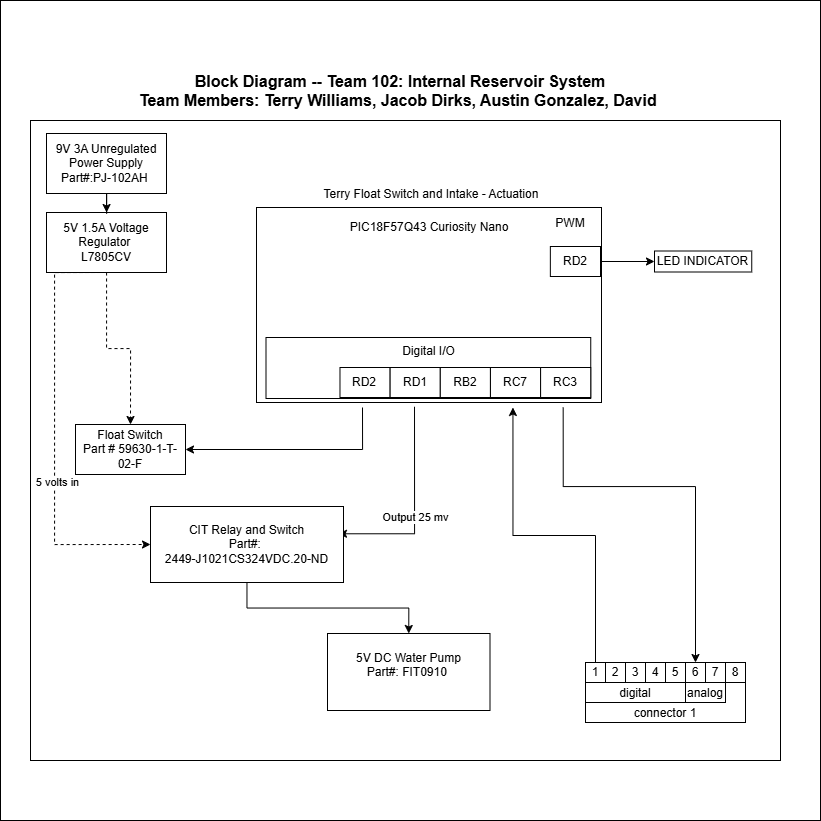

The diagram above was exported from draw.io. Its source (the exported page's mxGraphModel, read from the mxfile embedded in the PNG):
<mxGraphModel dx="1389" dy="831" grid="1" gridSize="10" guides="1" tooltips="1" connect="1" arrows="1" fold="1" page="1" pageScale="1" pageWidth="850" pageHeight="1100" math="0" shadow="0">
  <root>
    <mxCell id="0" />
    <mxCell id="1" parent="0" />
    <mxCell id="gdR-libEU9XXBJtdhJ2Q-59" value="" style="whiteSpace=wrap;html=1;aspect=fixed;" parent="1" vertex="1">
      <mxGeometry x="70" y="80" width="820" height="820" as="geometry" />
    </mxCell>
    <mxCell id="2jWS39o6e2R1XYsORDmq-1" value="" style="group" connectable="0" vertex="1" parent="1">
      <mxGeometry x="100" y="150" width="750" height="726" as="geometry" />
    </mxCell>
    <mxCell id="2jWS39o6e2R1XYsORDmq-2" value="" style="rounded=0;whiteSpace=wrap;html=1;fillColor=none;verticalAlign=top;" vertex="1" parent="2jWS39o6e2R1XYsORDmq-1">
      <mxGeometry y="50" width="750" height="640" as="geometry" />
    </mxCell>
    <mxCell id="2jWS39o6e2R1XYsORDmq-3" value="" style="rounded=0;whiteSpace=wrap;html=1;fillColor=none;dashed=1;strokeColor=none;" vertex="1" parent="2jWS39o6e2R1XYsORDmq-1">
      <mxGeometry x="10" y="60" width="730" height="615" as="geometry" />
    </mxCell>
    <mxCell id="2jWS39o6e2R1XYsORDmq-4" value="&lt;div style=&quot;font-size: 16px&quot;&gt;&lt;b style=&quot;font-size: 16px&quot;&gt;Block Diagram -- Team 102:&amp;nbsp;&lt;/b&gt;&lt;span style=&quot;background-color: transparent; color: light-dark(rgb(0, 0, 0), rgb(255, 255, 255));&quot;&gt;&lt;b&gt;Internal Reservoir System&lt;/b&gt;&lt;/span&gt;&lt;/div&gt;&lt;div style=&quot;font-size: 16px&quot;&gt;&lt;span style=&quot;background-color: transparent; color: light-dark(rgb(0, 0, 0), rgb(255, 255, 255));&quot;&gt;&lt;b&gt;Team Members: Terry Williams, Jacob Dirks, Austin Gonzalez, David&amp;nbsp;&lt;/b&gt;&lt;/span&gt;&lt;/div&gt;&lt;div style=&quot;font-size: 16px&quot;&gt;&lt;br&gt;&lt;/div&gt;" style="text;html=1;strokeColor=none;fillColor=none;align=center;verticalAlign=middle;whiteSpace=wrap;rounded=0;fontSize=16;" vertex="1" parent="2jWS39o6e2R1XYsORDmq-1">
      <mxGeometry x="40" width="660" height="60" as="geometry" />
    </mxCell>
    <mxCell id="2jWS39o6e2R1XYsORDmq-5" style="edgeStyle=orthogonalEdgeStyle;rounded=0;orthogonalLoop=1;jettySize=auto;html=1;entryX=0.5;entryY=0;entryDx=0;entryDy=0;exitX=0.5;exitY=1;exitDx=0;exitDy=0;" edge="1" parent="2jWS39o6e2R1XYsORDmq-1" target="2jWS39o6e2R1XYsORDmq-16">
      <mxGeometry relative="1" as="geometry">
        <mxPoint x="470" y="670" as="targetPoint" />
        <mxPoint x="532.6723076923081" y="337" as="sourcePoint" />
        <Array as="points">
          <mxPoint x="533" y="416" />
          <mxPoint x="665" y="416" />
        </Array>
      </mxGeometry>
    </mxCell>
    <mxCell id="2jWS39o6e2R1XYsORDmq-6" style="edgeStyle=orthogonalEdgeStyle;rounded=0;orthogonalLoop=1;jettySize=auto;html=1;exitX=0.5;exitY=0;exitDx=0;exitDy=0;" edge="1" parent="2jWS39o6e2R1XYsORDmq-1" source="2jWS39o6e2R1XYsORDmq-11">
      <mxGeometry relative="1" as="geometry">
        <mxPoint x="290" y="670" as="sourcePoint" />
        <mxPoint x="482.44444444444434" y="337" as="targetPoint" />
      </mxGeometry>
    </mxCell>
    <mxCell id="2jWS39o6e2R1XYsORDmq-7" value="" style="group" connectable="0" vertex="1" parent="2jWS39o6e2R1XYsORDmq-1">
      <mxGeometry x="555" y="592" width="160" height="157" as="geometry" />
    </mxCell>
    <mxCell id="2jWS39o6e2R1XYsORDmq-8" value="connector 1" style="rounded=0;whiteSpace=wrap;html=1;verticalAlign=bottom;" vertex="1" parent="2jWS39o6e2R1XYsORDmq-7">
      <mxGeometry width="160" height="60" as="geometry" />
    </mxCell>
    <mxCell id="2jWS39o6e2R1XYsORDmq-9" value="digital" style="rounded=0;whiteSpace=wrap;html=1;verticalAlign=bottom;" vertex="1" parent="2jWS39o6e2R1XYsORDmq-7">
      <mxGeometry y="20" width="100" height="20" as="geometry" />
    </mxCell>
    <mxCell id="2jWS39o6e2R1XYsORDmq-10" value="analog" style="rounded=0;whiteSpace=wrap;html=1;verticalAlign=bottom;" vertex="1" parent="2jWS39o6e2R1XYsORDmq-7">
      <mxGeometry x="100" y="20" width="40" height="20" as="geometry" />
    </mxCell>
    <mxCell id="2jWS39o6e2R1XYsORDmq-11" value="1" style="rounded=0;whiteSpace=wrap;html=1;" vertex="1" parent="2jWS39o6e2R1XYsORDmq-7">
      <mxGeometry width="20" height="20" as="geometry" />
    </mxCell>
    <mxCell id="2jWS39o6e2R1XYsORDmq-12" value="2" style="rounded=0;whiteSpace=wrap;html=1;" vertex="1" parent="2jWS39o6e2R1XYsORDmq-7">
      <mxGeometry x="20" width="20" height="20" as="geometry" />
    </mxCell>
    <mxCell id="2jWS39o6e2R1XYsORDmq-13" value="3" style="rounded=0;whiteSpace=wrap;html=1;" vertex="1" parent="2jWS39o6e2R1XYsORDmq-7">
      <mxGeometry x="40" width="20" height="20" as="geometry" />
    </mxCell>
    <mxCell id="2jWS39o6e2R1XYsORDmq-14" value="4" style="rounded=0;whiteSpace=wrap;html=1;" vertex="1" parent="2jWS39o6e2R1XYsORDmq-7">
      <mxGeometry x="60" width="20" height="20" as="geometry" />
    </mxCell>
    <mxCell id="2jWS39o6e2R1XYsORDmq-15" value="5" style="rounded=0;whiteSpace=wrap;html=1;" vertex="1" parent="2jWS39o6e2R1XYsORDmq-7">
      <mxGeometry x="80" width="20" height="20" as="geometry" />
    </mxCell>
    <mxCell id="2jWS39o6e2R1XYsORDmq-16" value="6" style="rounded=0;whiteSpace=wrap;html=1;" vertex="1" parent="2jWS39o6e2R1XYsORDmq-7">
      <mxGeometry x="100" width="20" height="20" as="geometry" />
    </mxCell>
    <mxCell id="2jWS39o6e2R1XYsORDmq-17" value="7" style="rounded=0;whiteSpace=wrap;html=1;" vertex="1" parent="2jWS39o6e2R1XYsORDmq-7">
      <mxGeometry x="120" width="20" height="20" as="geometry" />
    </mxCell>
    <mxCell id="2jWS39o6e2R1XYsORDmq-18" value="8" style="rounded=0;whiteSpace=wrap;html=1;" vertex="1" parent="2jWS39o6e2R1XYsORDmq-7">
      <mxGeometry x="140" width="20" height="20" as="geometry" />
    </mxCell>
    <mxCell id="2jWS39o6e2R1XYsORDmq-19" value="Float Switch&lt;div&gt;Part #&amp;nbsp;59630-1-T-02-F&lt;/div&gt;" style="rounded=0;whiteSpace=wrap;html=1;" vertex="1" parent="2jWS39o6e2R1XYsORDmq-1">
      <mxGeometry x="45" y="354" width="110" height="50" as="geometry" />
    </mxCell>
    <mxCell id="2jWS39o6e2R1XYsORDmq-20" value="5V 1.5A Voltage Regulator&amp;nbsp;&lt;div&gt;L7805CV&lt;/div&gt;" style="rounded=0;whiteSpace=wrap;html=1;" vertex="1" parent="2jWS39o6e2R1XYsORDmq-1">
      <mxGeometry x="16" y="142" width="120" height="60" as="geometry" />
    </mxCell>
    <mxCell id="2jWS39o6e2R1XYsORDmq-21" value="" style="edgeStyle=orthogonalEdgeStyle;rounded=0;orthogonalLoop=1;jettySize=auto;html=1;" edge="1" parent="2jWS39o6e2R1XYsORDmq-1" source="2jWS39o6e2R1XYsORDmq-22" target="2jWS39o6e2R1XYsORDmq-20">
      <mxGeometry relative="1" as="geometry" />
    </mxCell>
    <mxCell id="2jWS39o6e2R1XYsORDmq-22" value="9V 3A Unregulated Power Supply&lt;div&gt;Part#:&lt;span style=&quot;background-color: transparent; color: light-dark(rgb(0, 0, 0), rgb(255, 255, 255));&quot;&gt;PJ-102AH&lt;/span&gt;&lt;span style=&quot;background-color: transparent; color: light-dark(rgb(0, 0, 0), rgb(255, 255, 255));&quot;&gt;&amp;nbsp;&lt;/span&gt;&lt;/div&gt;" style="rounded=0;whiteSpace=wrap;html=1;" vertex="1" parent="2jWS39o6e2R1XYsORDmq-1">
      <mxGeometry x="16" y="63" width="120" height="60" as="geometry" />
    </mxCell>
    <mxCell id="2jWS39o6e2R1XYsORDmq-23" value="&lt;font&gt;5V DC Water Pump&lt;/font&gt;&lt;div&gt;&lt;font&gt;Part#: FIT0910&amp;nbsp;&lt;/font&gt;&lt;/div&gt;&lt;div&gt;&lt;br&gt;&lt;/div&gt;" style="rounded=0;whiteSpace=wrap;html=1;" vertex="1" parent="2jWS39o6e2R1XYsORDmq-1">
      <mxGeometry x="297" y="563" width="162.5" height="77" as="geometry" />
    </mxCell>
    <mxCell id="2jWS39o6e2R1XYsORDmq-24" value="" style="edgeStyle=orthogonalEdgeStyle;rounded=0;orthogonalLoop=1;jettySize=auto;html=1;entryX=0.974;entryY=0.359;entryDx=0;entryDy=0;exitX=0.465;exitY=0.971;exitDx=0;exitDy=0;exitPerimeter=0;entryPerimeter=0;" edge="1" parent="2jWS39o6e2R1XYsORDmq-1" target="2jWS39o6e2R1XYsORDmq-26">
      <mxGeometry relative="1" as="geometry">
        <mxPoint x="384.0069615384609" y="336.231" as="sourcePoint" />
        <Array as="points">
          <mxPoint x="384" y="463" />
        </Array>
      </mxGeometry>
    </mxCell>
    <mxCell id="2jWS39o6e2R1XYsORDmq-25" value="Output 25 mv" style="edgeLabel;html=1;align=center;verticalAlign=middle;resizable=0;points=[];" vertex="1" connectable="0" parent="2jWS39o6e2R1XYsORDmq-24">
      <mxGeometry x="0.0721" relative="1" as="geometry">
        <mxPoint y="1" as="offset" />
      </mxGeometry>
    </mxCell>
    <mxCell id="2jWS39o6e2R1XYsORDmq-26" value="&lt;span style=&quot;background-color: transparent; color: light-dark(rgb(0, 0, 0), rgb(255, 255, 255));&quot;&gt;CIT Relay and Switch&lt;/span&gt;&lt;div&gt;&lt;span style=&quot;background-color: transparent; color: light-dark(rgb(0, 0, 0), rgb(255, 255, 255));&quot;&gt;Part#:&amp;nbsp;&lt;/span&gt;&lt;span style=&quot;background-color: transparent; white-space: pre; white-space: normal;&quot;&gt;&#09;&lt;/span&gt;&lt;/div&gt;&lt;div&gt;2449-J1021CS324VDC.20-ND&lt;/div&gt;" style="rounded=0;whiteSpace=wrap;html=1;" vertex="1" parent="2jWS39o6e2R1XYsORDmq-1">
      <mxGeometry x="120" y="436" width="193" height="76" as="geometry" />
    </mxCell>
    <mxCell id="2jWS39o6e2R1XYsORDmq-27" value="" style="edgeStyle=orthogonalEdgeStyle;rounded=0;orthogonalLoop=1;jettySize=auto;html=1;entryX=0.5;entryY=0;entryDx=0;entryDy=0;" edge="1" parent="2jWS39o6e2R1XYsORDmq-1" source="2jWS39o6e2R1XYsORDmq-26" target="2jWS39o6e2R1XYsORDmq-23">
      <mxGeometry relative="1" as="geometry">
        <mxPoint x="273.5" y="534" as="targetPoint" />
      </mxGeometry>
    </mxCell>
    <mxCell id="2jWS39o6e2R1XYsORDmq-28" value="" style="edgeStyle=orthogonalEdgeStyle;rounded=0;orthogonalLoop=1;jettySize=auto;html=1;entryX=0;entryY=0.5;entryDx=0;entryDy=0;dashed=1;exitX=0.5;exitY=1;exitDx=0;exitDy=0;" edge="1" parent="2jWS39o6e2R1XYsORDmq-1" source="2jWS39o6e2R1XYsORDmq-20" target="2jWS39o6e2R1XYsORDmq-26">
      <mxGeometry relative="1" as="geometry">
        <mxPoint x="76" y="282" as="targetPoint" />
        <Array as="points">
          <mxPoint x="24" y="202" />
          <mxPoint x="24" y="474" />
        </Array>
      </mxGeometry>
    </mxCell>
    <mxCell id="2jWS39o6e2R1XYsORDmq-29" value="5 volts in" style="edgeLabel;html=1;align=center;verticalAlign=middle;resizable=0;points=[];" vertex="1" connectable="0" parent="2jWS39o6e2R1XYsORDmq-28">
      <mxGeometry x="0.246" y="2" relative="1" as="geometry">
        <mxPoint as="offset" />
      </mxGeometry>
    </mxCell>
    <mxCell id="2jWS39o6e2R1XYsORDmq-30" value="" style="edgeStyle=orthogonalEdgeStyle;rounded=0;orthogonalLoop=1;jettySize=auto;html=1;entryX=0.5;entryY=0;entryDx=0;entryDy=0;dashed=1;" edge="1" parent="2jWS39o6e2R1XYsORDmq-1" source="2jWS39o6e2R1XYsORDmq-20" target="2jWS39o6e2R1XYsORDmq-19">
      <mxGeometry relative="1" as="geometry">
        <mxPoint x="76" y="282" as="targetPoint" />
      </mxGeometry>
    </mxCell>
    <mxCell id="2jWS39o6e2R1XYsORDmq-31" value="" style="edgeStyle=orthogonalEdgeStyle;rounded=0;orthogonalLoop=1;jettySize=auto;html=1;entryX=1;entryY=0.5;entryDx=0;entryDy=0;" edge="1" parent="2jWS39o6e2R1XYsORDmq-1" target="2jWS39o6e2R1XYsORDmq-19">
      <mxGeometry relative="1" as="geometry">
        <mxPoint x="332" y="337" as="sourcePoint" />
        <Array as="points">
          <mxPoint x="332" y="379" />
        </Array>
      </mxGeometry>
    </mxCell>
    <mxCell id="2jWS39o6e2R1XYsORDmq-32" value="" style="rounded=0;whiteSpace=wrap;html=1;" vertex="1" parent="2jWS39o6e2R1XYsORDmq-1">
      <mxGeometry x="226" y="137" width="345" height="195" as="geometry" />
    </mxCell>
    <mxCell id="2jWS39o6e2R1XYsORDmq-33" value="" style="group" connectable="0" vertex="1" parent="2jWS39o6e2R1XYsORDmq-1">
      <mxGeometry x="235.5" y="77" width="338.50384615384615" height="394" as="geometry" />
    </mxCell>
    <mxCell id="2jWS39o6e2R1XYsORDmq-34" value="" style="group" connectable="0" vertex="1" parent="2jWS39o6e2R1XYsORDmq-33">
      <mxGeometry x="12.538461538461538" y="190" width="312.2076923076923" height="204" as="geometry" />
    </mxCell>
    <mxCell id="2jWS39o6e2R1XYsORDmq-35" value="Digital I/O" style="rounded=0;whiteSpace=wrap;html=1;fillColor=none;verticalAlign=top;" vertex="1" parent="2jWS39o6e2R1XYsORDmq-34">
      <mxGeometry x="-12.538461538461538" width="324.74615384615385" height="61" as="geometry" />
    </mxCell>
    <mxCell id="2jWS39o6e2R1XYsORDmq-36" value="RD2" style="rounded=0;whiteSpace=wrap;html=1;" vertex="1" parent="2jWS39o6e2R1XYsORDmq-34">
      <mxGeometry x="61.441538461538464" y="30" width="50.15384615384615" height="30" as="geometry" />
    </mxCell>
    <mxCell id="2jWS39o6e2R1XYsORDmq-37" value="RD1" style="rounded=0;whiteSpace=wrap;html=1;" vertex="1" parent="2jWS39o6e2R1XYsORDmq-34">
      <mxGeometry x="111.59538461538462" y="30" width="50.15384615384615" height="30" as="geometry" />
    </mxCell>
    <mxCell id="2jWS39o6e2R1XYsORDmq-38" value="RB2" style="rounded=0;whiteSpace=wrap;html=1;" vertex="1" parent="2jWS39o6e2R1XYsORDmq-34">
      <mxGeometry x="161.7492307692308" y="30" width="50.15384615384615" height="30" as="geometry" />
    </mxCell>
    <mxCell id="2jWS39o6e2R1XYsORDmq-39" value="RC7" style="rounded=0;whiteSpace=wrap;html=1;labelBackgroundColor=none;" vertex="1" parent="2jWS39o6e2R1XYsORDmq-34">
      <mxGeometry x="211.90307692307692" y="30" width="50.15384615384615" height="30" as="geometry" />
    </mxCell>
    <mxCell id="2jWS39o6e2R1XYsORDmq-40" value="RC3" style="rounded=0;whiteSpace=wrap;html=1;labelBackgroundColor=none;" vertex="1" parent="2jWS39o6e2R1XYsORDmq-34">
      <mxGeometry x="262.05692307692306" y="30" width="50.15384615384615" height="30" as="geometry" />
    </mxCell>
    <mxCell id="2jWS39o6e2R1XYsORDmq-41" value="PIC18F57Q43 Curiosity Nano" style="text;html=1;align=center;verticalAlign=middle;whiteSpace=wrap;rounded=0;" vertex="1" parent="2jWS39o6e2R1XYsORDmq-33">
      <mxGeometry x="79" y="68" width="168" height="23" as="geometry" />
    </mxCell>
    <mxCell id="2jWS39o6e2R1XYsORDmq-42" value="Terry Float Switch and Intake - Actuation" style="text;html=1;align=center;verticalAlign=middle;whiteSpace=wrap;rounded=0;" vertex="1" parent="2jWS39o6e2R1XYsORDmq-33">
      <mxGeometry x="-7.5" y="32" width="346" height="30" as="geometry" />
    </mxCell>
    <mxCell id="2jWS39o6e2R1XYsORDmq-43" value="RD2" style="rounded=0;whiteSpace=wrap;html=1;" vertex="1" parent="2jWS39o6e2R1XYsORDmq-33">
      <mxGeometry x="284.35" y="99" width="50.15384615384615" height="30" as="geometry" />
    </mxCell>
    <mxCell id="2jWS39o6e2R1XYsORDmq-44" value="PWM" style="text;html=1;align=center;verticalAlign=middle;whiteSpace=wrap;rounded=0;" vertex="1" parent="2jWS39o6e2R1XYsORDmq-33">
      <mxGeometry x="274.5" y="61" width="60" height="30" as="geometry" />
    </mxCell>
    <mxCell id="2jWS39o6e2R1XYsORDmq-45" value="LED INDICATOR" style="rounded=0;whiteSpace=wrap;html=1;" vertex="1" parent="2jWS39o6e2R1XYsORDmq-1">
      <mxGeometry x="624" y="180.5" width="97.25" height="21" as="geometry" />
    </mxCell>
    <mxCell id="2jWS39o6e2R1XYsORDmq-46" value="" style="edgeStyle=orthogonalEdgeStyle;rounded=0;orthogonalLoop=1;jettySize=auto;html=1;" edge="1" parent="2jWS39o6e2R1XYsORDmq-1" source="2jWS39o6e2R1XYsORDmq-43" target="2jWS39o6e2R1XYsORDmq-45">
      <mxGeometry relative="1" as="geometry" />
    </mxCell>
  </root>
</mxGraphModel>